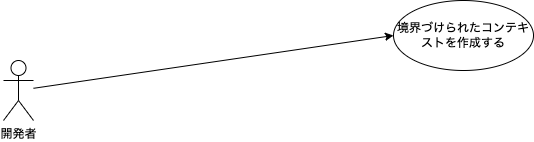

The diagram above was exported from draw.io. Its source (the exported page's mxGraphModel, read from the mxfile embedded in the PNG):
<mxGraphModel dx="1668" dy="860" grid="1" gridSize="10" guides="1" tooltips="1" connect="1" arrows="1" fold="1" page="1" pageScale="1" pageWidth="1169" pageHeight="827" math="0" shadow="0">
  <root>
    <mxCell id="0" />
    <mxCell id="1" parent="0" />
    <mxCell id="4" style="rounded=0;orthogonalLoop=1;jettySize=auto;html=1;entryX=0;entryY=0.5;entryDx=0;entryDy=0;" edge="1" parent="1" source="2" target="3">
      <mxGeometry relative="1" as="geometry">
        <mxPoint x="560" y="314" as="targetPoint" />
      </mxGeometry>
    </mxCell>
    <mxCell id="2" value="開発者" style="shape=umlActor;verticalLabelPosition=bottom;verticalAlign=top;html=1;outlineConnect=0;" vertex="1" parent="1">
      <mxGeometry x="190" y="330" width="30" height="60" as="geometry" />
    </mxCell>
    <mxCell id="3" value="境界づけられたコンテキストを作成する" style="ellipse;whiteSpace=wrap;html=1;" vertex="1" parent="1">
      <mxGeometry x="580" y="270" width="140" height="70" as="geometry" />
    </mxCell>
  </root>
</mxGraphModel>